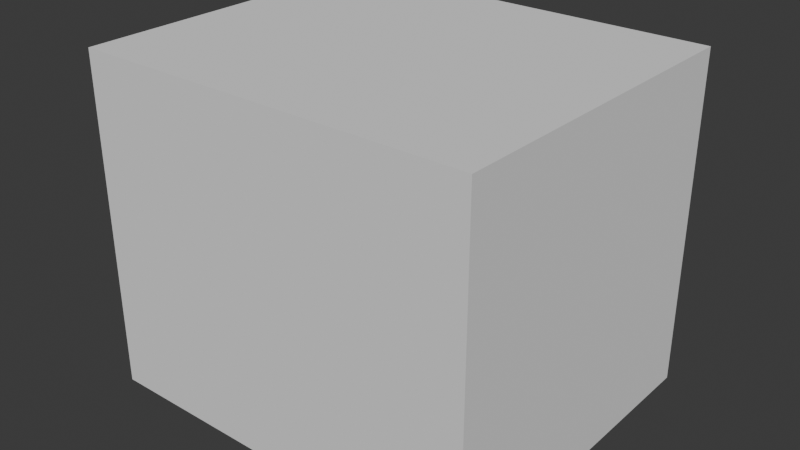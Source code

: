 # Source: guy_v1.blend  (saved by Blender 4.4.30; exported with 4.5.12 LTS)
import bpy
from mathutils import Matrix  # noqa: F401  (used for matrix-valued properties, if any)

bpy.ops.wm.read_factory_settings(use_empty=True)
scene = bpy.context.scene
scene.name = 'Scene'

# ---- collections
col_collection = bpy.data.collections.new('Collection'); scene.collection.children.link(col_collection)
col_collection_2 = bpy.data.collections.new('Collection 2'); scene.collection.children.link(col_collection_2)

# ---- world
world_world = bpy.data.worlds.new('World'); scene.world = world_world
world_world.use_nodes = True; world_world.node_tree.nodes.clear()
_N = world_world.node_tree.nodes; _L = world_world.node_tree.links
n0 = _N.new('ShaderNodeOutputWorld'); n0.name = 'World Output'; n0.location = (300, 300)
n1 = _N.new('ShaderNodeBackground'); n1.name = 'Background'; n1.location = (10, 300)
n1.inputs[0].default_value = (0.05088, 0.05088, 0.05088, 1.0)
_L.new(n1.outputs[0], n0.inputs[0])
n0.is_active_output = True
world_world.color = (0.05088, 0.05088, 0.05088)
world_world.sun_shadow_jitter_overblur = 0.0

# ---- meshes
me_cube_001 = bpy.data.meshes.new('Cube.001')
me_cube_001.from_pydata([(0.233, -0.1964, 0.8036), (0.233, -0.1964, 1.196), (0.233, 0.1964, 0.8036), (0.233, 0.1964, 1.196), (0.0, 0.1964, 0.8036), (0.0, 0.1964, 1.196), (0.0, -0.1964, 0.8036), (0.0, -0.1964, 1.196)], [], [(4, 5, 3, 2), (2, 3, 1, 0), (4, 2, 0, 6), (3, 5, 7, 1), (0, 1, 7, 6)])
_uv = me_cube_001.uv_layers.new(name='UVMap')
_uv.uv.foreach_set('vector', [0.375, 0.375, 0.625, 0.375, 0.625, 0.5, 0.375, 0.5, 0.375, 0.5, 0.625, 0.5, 0.625, 0.75, 0.375, 0.75, 0.25, 0.5, 0.375, 0.5, 0.375, 0.75, 0.25, 0.75, 0.625, 0.5, 0.75, 0.5, 0.75, 0.75, 0.625, 0.75, 0.375, 0.75, 0.625, 0.75, 0.625, 0.875, 0.375, 0.875])
me_cube_001.update()

# ---- objects
ob_empty = bpy.data.objects.new('Empty', None)
ob_empty_001 = bpy.data.objects.new('Empty.001', None)
ob_cube = bpy.data.objects.new('Cube', me_cube_001)

# ---- transforms, parenting, visibility, modifiers, constraints
ob_empty.location = (0.8861, 4.0, 0.8464)
ob_empty.rotation_euler = (1.571, -0.0, -0.0)
ob_empty.scale = (0.6, 0.6, 0.6)
ob_empty.empty_display_type = 'IMAGE'
ob_empty.empty_display_size = 5.0
ob_empty.empty_image_depth = 'BACK'
ob_empty.use_empty_image_alpha = True
ob_empty.empty_image_side = 'FRONT'
ob_empty.color = (1.0, 1.0, 1.0, 0.1)
ob_empty_001.location = (-4.0, 0.1, 0.8464)
ob_empty_001.rotation_euler = (1.571, -0.0, 1.571)
ob_empty_001.scale = (0.6, 0.6, 0.6)
ob_empty_001.empty_display_type = 'IMAGE'
ob_empty_001.empty_display_size = 5.0
ob_empty_001.empty_image_depth = 'BACK'
ob_empty_001.use_empty_image_alpha = True
ob_empty_001.empty_image_side = 'FRONT'
ob_empty_001.color = (1.0, 1.0, 1.0, 0.1)
ob_cube.location = (0.0, 0.0, 0.0)
_m = ob_cube.modifiers.new('Mirror', 'MIRROR')
_m.use_clip = True

# ---- collection membership
col_collection.objects.link(ob_empty)
col_collection.objects.link(ob_empty_001)
col_collection_2.objects.link(ob_cube)

# ---- scene / render settings (as saved in the file)
scene.frame_start = 1; scene.frame_end = 250; scene.frame_set(1)
scene.render.engine = 'BLENDER_EEVEE_NEXT'
bpy.context.view_layer.update()

# ---- added for rendering (the .blend has no active camera and no usable light): camera, sun
cam_auto = bpy.data.cameras.new('AutoCamera')
cam_auto.lens = 50.0
cam_auto.sensor_width = 36.0
cam_auto.clip_end = 1000.0
ob_auto_camera = bpy.data.objects.new('AutoCamera', cam_auto)
scene.collection.objects.link(ob_auto_camera)
ob_auto_camera.location = (0.670859, -0.805031, 1.53669)
ob_auto_camera.rotation_euler = (1.09748, -7.21219e-08, 0.694738)
scene.camera = ob_auto_camera
light_auto_sun = bpy.data.lights.new('AutoSun', 'SUN')
light_auto_sun.energy = 3.0
light_auto_sun.angle = 0.0523599
ob_auto_sun = bpy.data.objects.new('AutoSun', light_auto_sun)
scene.collection.objects.link(ob_auto_sun)
ob_auto_sun.rotation_euler = (0.872665, 0.174533, 0.523599)
bpy.context.view_layer.update()
